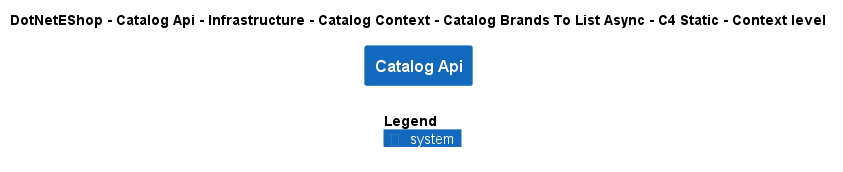

The diagram above was rendered by PlantUML. Its source (embedded in the PNG):
@startuml
!include ..\..\..\..\..\..\..\..\..\.c4s\C4_Context.puml

AddElementTag("c4interflow:lifecycle:new", $bgColor=green, $fontColor=#ffffff, $borderColor=green, $shadowing="False")
AddElementTag("c4interflow:lifecycle:changed", $bgColor=orange, $fontColor=#ffffff, $borderColor=orange, $shadowing="False")
AddElementTag("c4interflow:lifecycle:removed", $bgColor=red, $fontColor=#ffffff, $borderColor=red, $shadowing="False")

AddRelTag("c4interflow:lifecycle:new", $textColor=green, $lineColor=green)
AddRelTag("c4interflow:lifecycle:changed", $textColor=orange, $lineColor=orange)
AddRelTag("c4interflow:lifecycle:removed", $textColor=red, $lineColor=red)

SHOW_PERSON_PORTRAIT()
LAYOUT_TOP_DOWN()

skinparam linetype polyline

title DotNetEShop - Catalog Api - Infrastructure - Catalog Context - Catalog Brands To List Async - C4 Static - Context level

System(DotNetEShop.SoftwareSystems.CatalogApi, "Catalog Api", "")



SHOW_LEGEND()
@enduml